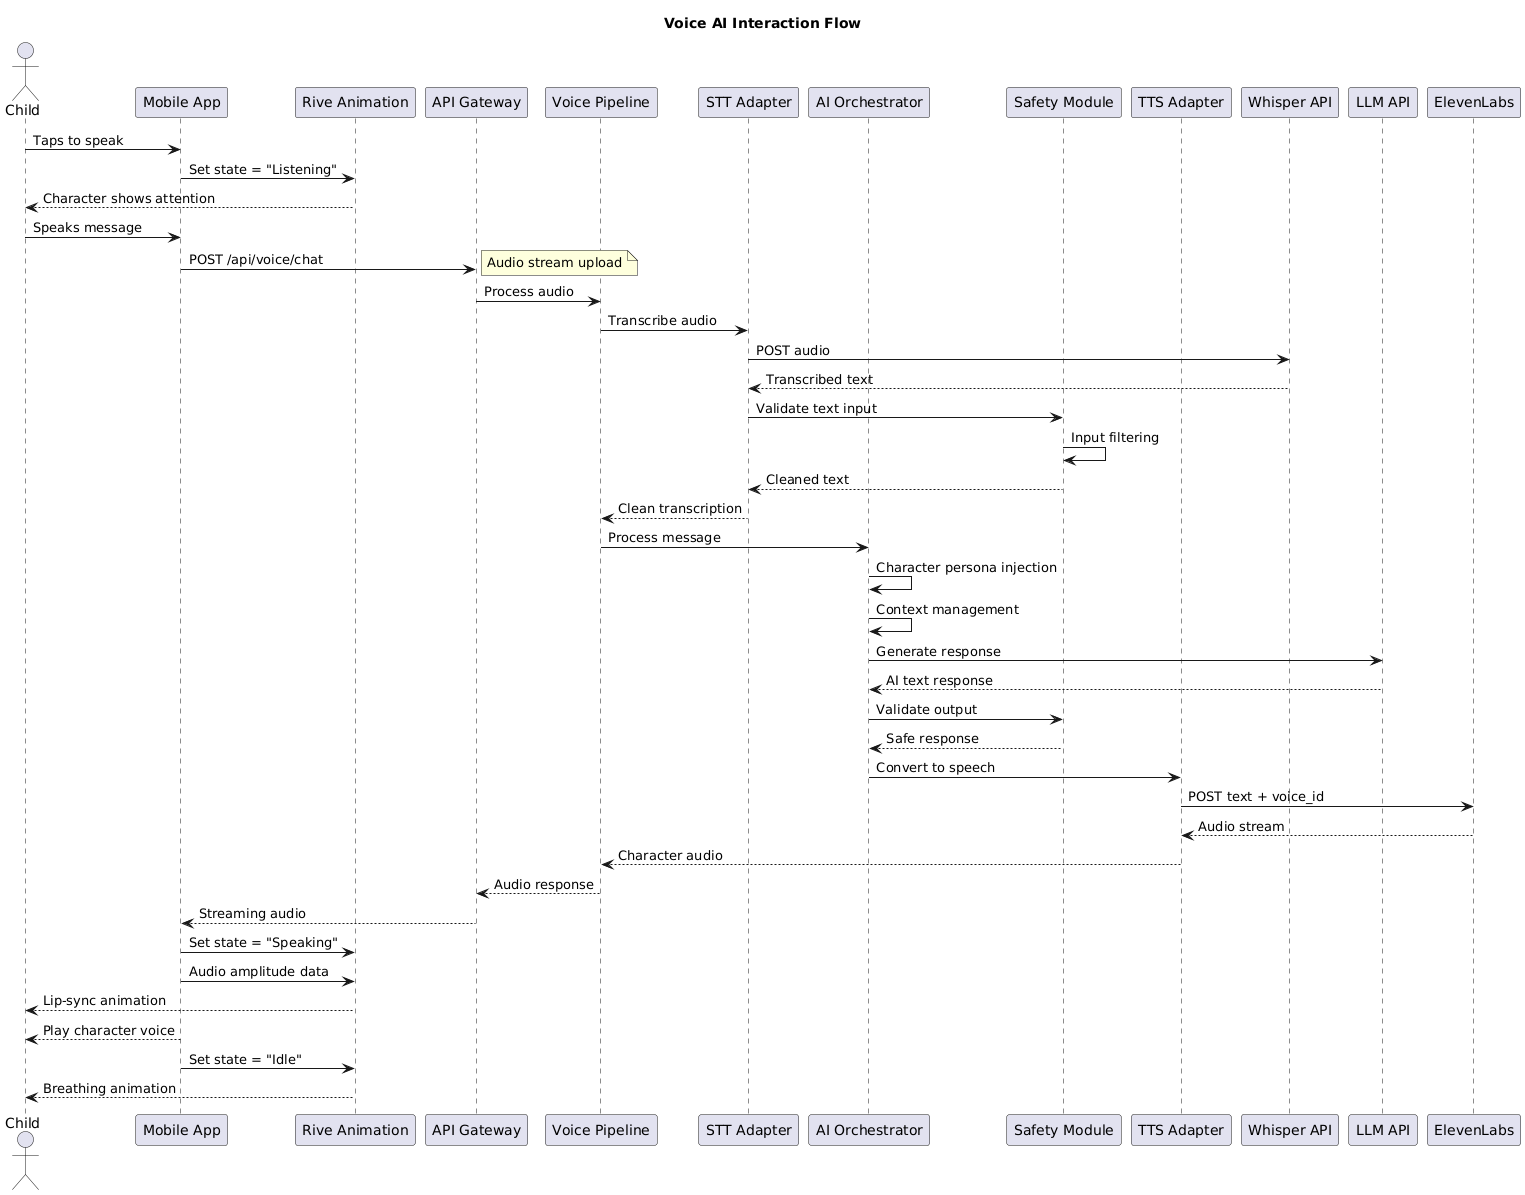

The diagram above was rendered by PlantUML. Its source (embedded in the PNG):
@startuml
title Voice AI Interaction Flow

actor "Child" as child
participant "Mobile App" as app
participant "Rive Animation" as rive
participant "API Gateway" as gateway
participant "Voice Pipeline" as voice
participant "STT Adapter" as stt
participant "AI Orchestrator" as ai
participant "Safety Module" as safety
participant "TTS Adapter" as tts
participant "Whisper API" as whisper
participant "LLM API" as llm
participant "ElevenLabs" as eleven

child -> app: Taps to speak
app -> rive: Set state = "Listening"
rive --> child: Character shows attention

child -> app: Speaks message
app -> gateway: POST /api/voice/chat
note right: Audio stream upload

gateway -> voice: Process audio
voice -> stt: Transcribe audio
stt -> whisper: POST audio
whisper --> stt: Transcribed text

stt -> safety: Validate text input
safety -> safety: Input filtering
safety --> stt: Cleaned text

stt --> voice: Clean transcription
voice -> ai: Process message

ai -> ai: Character persona injection
ai -> ai: Context management
ai -> llm: Generate response
llm --> ai: AI text response

ai -> safety: Validate output
safety --> ai: Safe response

ai -> tts: Convert to speech
tts -> eleven: POST text + voice_id
eleven --> tts: Audio stream

tts --> voice: Character audio

voice --> gateway: Audio response
gateway --> app: Streaming audio

app -> rive: Set state = "Speaking"
app -> rive: Audio amplitude data
rive --> child: Lip-sync animation
app --> child: Play character voice

app -> rive: Set state = "Idle"
rive --> child: Breathing animation

@enduml